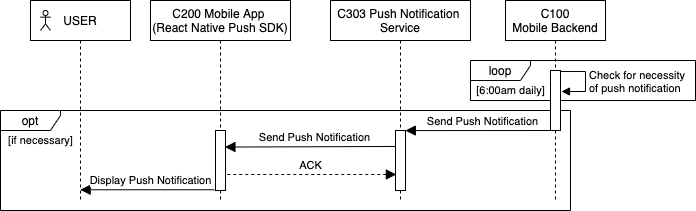

The diagram above was exported from draw.io. Its source (the exported page's mxGraphModel, read from the mxfile embedded in the PNG):
<mxGraphModel dx="1106" dy="-341" grid="1" gridSize="10" guides="1" tooltips="1" connect="1" arrows="1" fold="1" page="1" pageScale="1" pageWidth="850" pageHeight="1100" math="0" shadow="0">
  <root>
    <mxCell id="0" />
    <mxCell id="1" parent="0" />
    <mxCell id="q0RizgmnVMFt_RJq6PEw-67" value="opt" style="shape=umlFrame;whiteSpace=wrap;html=1;width=60;height=20;" vertex="1" parent="1">
      <mxGeometry x="90" y="1907" width="570" height="100" as="geometry" />
    </mxCell>
    <mxCell id="q0RizgmnVMFt_RJq6PEw-68" value="loop" style="shape=umlFrame;whiteSpace=wrap;html=1;width=60;height=20;strokeColor=#000000;" vertex="1" parent="1">
      <mxGeometry x="560" y="1857" width="225" height="40" as="geometry" />
    </mxCell>
    <mxCell id="q0RizgmnVMFt_RJq6PEw-69" value="&lt;span&gt;C200&amp;nbsp;&lt;/span&gt;&lt;span&gt;Mobile App &lt;br&gt;(React Native Push SDK)&lt;br&gt;&lt;/span&gt;" style="shape=umlLifeline;perimeter=lifelinePerimeter;whiteSpace=wrap;html=1;container=1;collapsible=0;recursiveResize=0;outlineConnect=0;" vertex="1" parent="1">
      <mxGeometry x="240" y="1797" width="140" height="200" as="geometry" />
    </mxCell>
    <mxCell id="q0RizgmnVMFt_RJq6PEw-70" value="" style="html=1;points=[];perimeter=orthogonalPerimeter;" vertex="1" parent="q0RizgmnVMFt_RJq6PEw-69">
      <mxGeometry x="65" y="130" width="10" height="60" as="geometry" />
    </mxCell>
    <mxCell id="q0RizgmnVMFt_RJq6PEw-71" value="USER" style="shape=umlLifeline;perimeter=lifelinePerimeter;whiteSpace=wrap;html=1;container=1;collapsible=0;recursiveResize=0;outlineConnect=0;" vertex="1" parent="1">
      <mxGeometry x="120" y="1797" width="100" height="200" as="geometry" />
    </mxCell>
    <mxCell id="q0RizgmnVMFt_RJq6PEw-72" value="" style="shape=umlActor;verticalLabelPosition=bottom;verticalAlign=top;html=1;fontSize=11;" vertex="1" parent="q0RizgmnVMFt_RJq6PEw-71">
      <mxGeometry x="10" y="10" width="10" height="20" as="geometry" />
    </mxCell>
    <mxCell id="q0RizgmnVMFt_RJq6PEw-73" value="Display Push Notification" style="html=1;verticalAlign=bottom;startArrow=block;endArrow=none;startSize=8;startFill=1;entryX=-0.133;entryY=0.271;entryDx=0;entryDy=0;entryPerimeter=0;endFill=0;" edge="1" parent="1">
      <mxGeometry x="0.051" relative="1" as="geometry">
        <mxPoint x="169.66666666666652" y="1986.2600000000002" as="sourcePoint" />
        <mxPoint as="offset" />
        <mxPoint x="303.6700000000001" y="1986.2600000000002" as="targetPoint" />
      </mxGeometry>
    </mxCell>
    <mxCell id="q0RizgmnVMFt_RJq6PEw-74" value="[6:00am daily]" style="text;html=1;align=center;verticalAlign=middle;resizable=0;points=[];autosize=1;fontSize=11;" vertex="1" parent="1">
      <mxGeometry x="560" y="1877" width="80" height="20" as="geometry" />
    </mxCell>
    <mxCell id="q0RizgmnVMFt_RJq6PEw-75" value="[if necessary]" style="text;html=1;align=center;verticalAlign=middle;resizable=0;points=[];autosize=1;fontSize=11;" vertex="1" parent="1">
      <mxGeometry x="90" y="1927" width="80" height="20" as="geometry" />
    </mxCell>
    <mxCell id="q0RizgmnVMFt_RJq6PEw-76" value="&lt;span&gt;C100&lt;/span&gt;&lt;br&gt;&lt;span&gt;Mobile Backend&lt;/span&gt;" style="shape=umlLifeline;perimeter=lifelinePerimeter;whiteSpace=wrap;html=1;container=1;collapsible=0;recursiveResize=0;outlineConnect=0;" vertex="1" parent="1">
      <mxGeometry x="595" y="1797" width="100" height="200" as="geometry" />
    </mxCell>
    <mxCell id="q0RizgmnVMFt_RJq6PEw-77" value="" style="html=1;points=[];perimeter=orthogonalPerimeter;" vertex="1" parent="q0RizgmnVMFt_RJq6PEw-76">
      <mxGeometry x="45" y="70" width="10" height="60" as="geometry" />
    </mxCell>
    <mxCell id="q0RizgmnVMFt_RJq6PEw-78" value="Check for necessity &lt;br&gt;of push notification" style="edgeStyle=orthogonalEdgeStyle;html=1;align=left;spacingLeft=2;endArrow=block;rounded=0;fontSize=11;strokeColor=#000000;exitX=0.982;exitY=0.017;exitDx=0;exitDy=0;exitPerimeter=0;" edge="1" parent="q0RizgmnVMFt_RJq6PEw-76" source="q0RizgmnVMFt_RJq6PEw-77">
      <mxGeometry relative="1" as="geometry">
        <mxPoint x="-93" y="71" as="sourcePoint" />
        <Array as="points">
          <mxPoint x="80" y="71" />
          <mxPoint x="80" y="91" />
          <mxPoint x="56" y="91" />
        </Array>
        <mxPoint x="56" y="91" as="targetPoint" />
      </mxGeometry>
    </mxCell>
    <mxCell id="q0RizgmnVMFt_RJq6PEw-79" value="Send Push Notification" style="html=1;verticalAlign=bottom;startArrow=block;endArrow=none;startSize=8;startFill=1;endFill=0;exitX=0.984;exitY=0.001;exitDx=0;exitDy=0;exitPerimeter=0;" edge="1" parent="1" source="q0RizgmnVMFt_RJq6PEw-81">
      <mxGeometry x="0.051" relative="1" as="geometry">
        <mxPoint x="500" y="1927" as="sourcePoint" />
        <mxPoint as="offset" />
        <mxPoint x="641" y="1927" as="targetPoint" />
      </mxGeometry>
    </mxCell>
    <mxCell id="q0RizgmnVMFt_RJq6PEw-80" value="C303 Push Notification &lt;br&gt;Service" style="shape=umlLifeline;perimeter=lifelinePerimeter;whiteSpace=wrap;html=1;container=1;collapsible=0;recursiveResize=0;outlineConnect=0;" vertex="1" parent="1">
      <mxGeometry x="420" y="1797" width="140" height="200" as="geometry" />
    </mxCell>
    <mxCell id="q0RizgmnVMFt_RJq6PEw-81" value="" style="html=1;points=[];perimeter=orthogonalPerimeter;" vertex="1" parent="q0RizgmnVMFt_RJq6PEw-80">
      <mxGeometry x="65" y="130" width="10" height="60" as="geometry" />
    </mxCell>
    <mxCell id="q0RizgmnVMFt_RJq6PEw-82" value="Send Push Notification" style="html=1;verticalAlign=bottom;startArrow=block;endArrow=none;startSize=8;startFill=1;endFill=0;exitX=0.943;exitY=0.276;exitDx=0;exitDy=0;exitPerimeter=0;entryX=-0.003;entryY=0.266;entryDx=0;entryDy=0;entryPerimeter=0;" edge="1" parent="1" source="q0RizgmnVMFt_RJq6PEw-70" target="q0RizgmnVMFt_RJq6PEw-81">
      <mxGeometry x="0.051" relative="1" as="geometry">
        <mxPoint x="499.92857142857133" y="1943" as="sourcePoint" />
        <mxPoint as="offset" />
        <mxPoint x="480" y="1943" as="targetPoint" />
      </mxGeometry>
    </mxCell>
    <mxCell id="q0RizgmnVMFt_RJq6PEw-83" value="ACK" style="html=1;verticalAlign=bottom;startArrow=block;endArrow=none;startSize=8;startFill=1;endFill=0;exitX=0.086;exitY=0.733;exitDx=0;exitDy=0;exitPerimeter=0;entryX=1;entryY=0.733;entryDx=0;entryDy=0;entryPerimeter=0;dashed=1;" edge="1" parent="1" source="q0RizgmnVMFt_RJq6PEw-81" target="q0RizgmnVMFt_RJq6PEw-70">
      <mxGeometry x="0.005" relative="1" as="geometry">
        <mxPoint x="324.43000000000006" y="1953.56" as="sourcePoint" />
        <mxPoint as="offset" />
        <mxPoint x="500" y="1953" as="targetPoint" />
      </mxGeometry>
    </mxCell>
  </root>
</mxGraphModel>